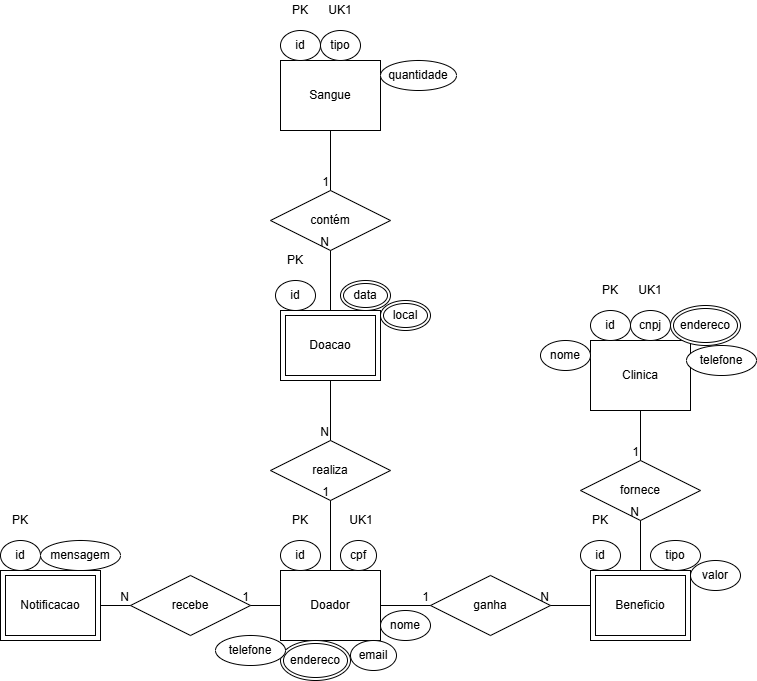

The diagram above was exported from draw.io. Its source (the exported page's mxGraphModel, read from the mxfile embedded in the PNG):
<mxGraphModel dx="1044" dy="562" grid="1" gridSize="10" guides="1" tooltips="1" connect="1" arrows="1" fold="1" page="1" pageScale="1" pageWidth="827" pageHeight="1169" math="0" shadow="0">
  <root>
    <mxCell id="0" />
    <mxCell id="1" parent="0" />
    <mxCell id="UyV20ONHRxHnyBMrocHL-9" value="Sangue" style="whiteSpace=wrap;html=1;align=center;" vertex="1" parent="1">
      <mxGeometry x="344" y="180" width="100" height="70" as="geometry" />
    </mxCell>
    <mxCell id="UyV20ONHRxHnyBMrocHL-10" value="Doador" style="whiteSpace=wrap;html=1;align=center;" vertex="1" parent="1">
      <mxGeometry x="344" y="690" width="100" height="70" as="geometry" />
    </mxCell>
    <mxCell id="UyV20ONHRxHnyBMrocHL-13" value="realiza" style="shape=rhombus;perimeter=rhombusPerimeter;whiteSpace=wrap;html=1;align=center;" vertex="1" parent="1">
      <mxGeometry x="334" y="560" width="120" height="60" as="geometry" />
    </mxCell>
    <mxCell id="UyV20ONHRxHnyBMrocHL-14" value="contém" style="shape=rhombus;perimeter=rhombusPerimeter;whiteSpace=wrap;html=1;align=center;" vertex="1" parent="1">
      <mxGeometry x="334" y="310" width="120" height="60" as="geometry" />
    </mxCell>
    <mxCell id="UyV20ONHRxHnyBMrocHL-15" value="Clinica" style="whiteSpace=wrap;html=1;align=center;" vertex="1" parent="1">
      <mxGeometry x="654" y="460" width="100" height="70" as="geometry" />
    </mxCell>
    <mxCell id="UyV20ONHRxHnyBMrocHL-16" value="" style="endArrow=none;html=1;rounded=0;entryX=0.5;entryY=0;entryDx=0;entryDy=0;exitX=0.5;exitY=1;exitDx=0;exitDy=0;" edge="1" parent="1" target="UyV20ONHRxHnyBMrocHL-13">
      <mxGeometry relative="1" as="geometry">
        <mxPoint x="394" y="500" as="sourcePoint" />
        <mxPoint x="474" y="530" as="targetPoint" />
      </mxGeometry>
    </mxCell>
    <mxCell id="UyV20ONHRxHnyBMrocHL-17" value="N" style="resizable=0;html=1;whiteSpace=wrap;align=right;verticalAlign=bottom;" connectable="0" vertex="1" parent="UyV20ONHRxHnyBMrocHL-16">
      <mxGeometry x="1" relative="1" as="geometry" />
    </mxCell>
    <mxCell id="UyV20ONHRxHnyBMrocHL-18" value="" style="endArrow=none;html=1;rounded=0;entryX=0.5;entryY=1;entryDx=0;entryDy=0;exitX=0.5;exitY=0;exitDx=0;exitDy=0;" edge="1" parent="1" source="UyV20ONHRxHnyBMrocHL-10" target="UyV20ONHRxHnyBMrocHL-13">
      <mxGeometry relative="1" as="geometry">
        <mxPoint x="314" y="530" as="sourcePoint" />
        <mxPoint x="474" y="530" as="targetPoint" />
      </mxGeometry>
    </mxCell>
    <mxCell id="UyV20ONHRxHnyBMrocHL-19" value="1" style="resizable=0;html=1;whiteSpace=wrap;align=right;verticalAlign=bottom;" connectable="0" vertex="1" parent="UyV20ONHRxHnyBMrocHL-18">
      <mxGeometry x="1" relative="1" as="geometry" />
    </mxCell>
    <mxCell id="UyV20ONHRxHnyBMrocHL-20" value="" style="endArrow=none;html=1;rounded=0;entryX=0.5;entryY=0;entryDx=0;entryDy=0;exitX=0.5;exitY=1;exitDx=0;exitDy=0;" edge="1" parent="1" source="UyV20ONHRxHnyBMrocHL-9" target="UyV20ONHRxHnyBMrocHL-14">
      <mxGeometry relative="1" as="geometry">
        <mxPoint x="314" y="340" as="sourcePoint" />
        <mxPoint x="474" y="340" as="targetPoint" />
      </mxGeometry>
    </mxCell>
    <mxCell id="UyV20ONHRxHnyBMrocHL-21" value="1" style="resizable=0;html=1;whiteSpace=wrap;align=right;verticalAlign=bottom;" connectable="0" vertex="1" parent="UyV20ONHRxHnyBMrocHL-20">
      <mxGeometry x="1" relative="1" as="geometry" />
    </mxCell>
    <mxCell id="UyV20ONHRxHnyBMrocHL-22" value="" style="endArrow=none;html=1;rounded=0;entryX=0.5;entryY=1;entryDx=0;entryDy=0;exitX=0.5;exitY=0;exitDx=0;exitDy=0;" edge="1" parent="1" target="UyV20ONHRxHnyBMrocHL-14">
      <mxGeometry relative="1" as="geometry">
        <mxPoint x="394" y="430" as="sourcePoint" />
        <mxPoint x="474" y="340" as="targetPoint" />
      </mxGeometry>
    </mxCell>
    <mxCell id="UyV20ONHRxHnyBMrocHL-23" value="N" style="resizable=0;html=1;whiteSpace=wrap;align=right;verticalAlign=bottom;" connectable="0" vertex="1" parent="UyV20ONHRxHnyBMrocHL-22">
      <mxGeometry x="1" relative="1" as="geometry" />
    </mxCell>
    <mxCell id="UyV20ONHRxHnyBMrocHL-24" value="fornece" style="shape=rhombus;perimeter=rhombusPerimeter;whiteSpace=wrap;html=1;align=center;" vertex="1" parent="1">
      <mxGeometry x="644" y="580" width="120" height="60" as="geometry" />
    </mxCell>
    <mxCell id="UyV20ONHRxHnyBMrocHL-25" value="" style="endArrow=none;html=1;rounded=0;entryX=0.5;entryY=1;entryDx=0;entryDy=0;exitX=0.5;exitY=0;exitDx=0;exitDy=0;" edge="1" parent="1" target="UyV20ONHRxHnyBMrocHL-24">
      <mxGeometry relative="1" as="geometry">
        <mxPoint x="704" y="690" as="sourcePoint" />
        <mxPoint x="474" y="540" as="targetPoint" />
      </mxGeometry>
    </mxCell>
    <mxCell id="UyV20ONHRxHnyBMrocHL-26" value="N" style="resizable=0;html=1;whiteSpace=wrap;align=right;verticalAlign=bottom;" connectable="0" vertex="1" parent="UyV20ONHRxHnyBMrocHL-25">
      <mxGeometry x="1" relative="1" as="geometry" />
    </mxCell>
    <mxCell id="UyV20ONHRxHnyBMrocHL-27" value="" style="endArrow=none;html=1;rounded=0;entryX=0.5;entryY=0;entryDx=0;entryDy=0;exitX=0.5;exitY=1;exitDx=0;exitDy=0;" edge="1" parent="1" source="UyV20ONHRxHnyBMrocHL-15" target="UyV20ONHRxHnyBMrocHL-24">
      <mxGeometry relative="1" as="geometry">
        <mxPoint x="314" y="540" as="sourcePoint" />
        <mxPoint x="474" y="540" as="targetPoint" />
      </mxGeometry>
    </mxCell>
    <mxCell id="UyV20ONHRxHnyBMrocHL-28" value="1" style="resizable=0;html=1;whiteSpace=wrap;align=right;verticalAlign=bottom;" connectable="0" vertex="1" parent="UyV20ONHRxHnyBMrocHL-27">
      <mxGeometry x="1" relative="1" as="geometry" />
    </mxCell>
    <mxCell id="UyV20ONHRxHnyBMrocHL-29" value="ganha" style="shape=rhombus;perimeter=rhombusPerimeter;whiteSpace=wrap;html=1;align=center;" vertex="1" parent="1">
      <mxGeometry x="494" y="695" width="120" height="60" as="geometry" />
    </mxCell>
    <mxCell id="UyV20ONHRxHnyBMrocHL-30" value="" style="endArrow=none;html=1;rounded=0;entryX=0;entryY=0.5;entryDx=0;entryDy=0;exitX=1;exitY=0.5;exitDx=0;exitDy=0;" edge="1" parent="1" source="UyV20ONHRxHnyBMrocHL-10" target="UyV20ONHRxHnyBMrocHL-29">
      <mxGeometry relative="1" as="geometry">
        <mxPoint x="314" y="540" as="sourcePoint" />
        <mxPoint x="474" y="540" as="targetPoint" />
      </mxGeometry>
    </mxCell>
    <mxCell id="UyV20ONHRxHnyBMrocHL-31" value="1" style="resizable=0;html=1;whiteSpace=wrap;align=right;verticalAlign=bottom;" connectable="0" vertex="1" parent="UyV20ONHRxHnyBMrocHL-30">
      <mxGeometry x="1" relative="1" as="geometry" />
    </mxCell>
    <mxCell id="UyV20ONHRxHnyBMrocHL-32" value="" style="endArrow=none;html=1;rounded=0;entryX=1;entryY=0.5;entryDx=0;entryDy=0;exitX=0;exitY=0.5;exitDx=0;exitDy=0;" edge="1" parent="1" target="UyV20ONHRxHnyBMrocHL-29">
      <mxGeometry relative="1" as="geometry">
        <mxPoint x="654" y="725" as="sourcePoint" />
        <mxPoint x="474" y="540" as="targetPoint" />
      </mxGeometry>
    </mxCell>
    <mxCell id="UyV20ONHRxHnyBMrocHL-33" value="N" style="resizable=0;html=1;whiteSpace=wrap;align=right;verticalAlign=bottom;" connectable="0" vertex="1" parent="UyV20ONHRxHnyBMrocHL-32">
      <mxGeometry x="1" relative="1" as="geometry" />
    </mxCell>
    <mxCell id="UyV20ONHRxHnyBMrocHL-34" value="recebe" style="shape=rhombus;perimeter=rhombusPerimeter;whiteSpace=wrap;html=1;align=center;" vertex="1" parent="1">
      <mxGeometry x="194" y="695" width="120" height="60" as="geometry" />
    </mxCell>
    <mxCell id="UyV20ONHRxHnyBMrocHL-35" value="" style="endArrow=none;html=1;rounded=0;entryX=0;entryY=0.5;entryDx=0;entryDy=0;exitX=1;exitY=0.5;exitDx=0;exitDy=0;" edge="1" parent="1" target="UyV20ONHRxHnyBMrocHL-34">
      <mxGeometry relative="1" as="geometry">
        <mxPoint x="164" y="725" as="sourcePoint" />
        <mxPoint x="474" y="540" as="targetPoint" />
      </mxGeometry>
    </mxCell>
    <mxCell id="UyV20ONHRxHnyBMrocHL-36" value="N" style="resizable=0;html=1;whiteSpace=wrap;align=right;verticalAlign=bottom;" connectable="0" vertex="1" parent="UyV20ONHRxHnyBMrocHL-35">
      <mxGeometry x="1" relative="1" as="geometry" />
    </mxCell>
    <mxCell id="UyV20ONHRxHnyBMrocHL-37" value="" style="endArrow=none;html=1;rounded=0;entryX=1;entryY=0.5;entryDx=0;entryDy=0;exitX=0;exitY=0.5;exitDx=0;exitDy=0;" edge="1" parent="1" source="UyV20ONHRxHnyBMrocHL-10" target="UyV20ONHRxHnyBMrocHL-34">
      <mxGeometry relative="1" as="geometry">
        <mxPoint x="314" y="540" as="sourcePoint" />
        <mxPoint x="474" y="540" as="targetPoint" />
      </mxGeometry>
    </mxCell>
    <mxCell id="UyV20ONHRxHnyBMrocHL-38" value="1" style="resizable=0;html=1;whiteSpace=wrap;align=right;verticalAlign=bottom;" connectable="0" vertex="1" parent="UyV20ONHRxHnyBMrocHL-37">
      <mxGeometry x="1" relative="1" as="geometry" />
    </mxCell>
    <mxCell id="UyV20ONHRxHnyBMrocHL-39" value="id" style="ellipse;whiteSpace=wrap;html=1;align=center;" vertex="1" parent="1">
      <mxGeometry x="654" y="430" width="40" height="30" as="geometry" />
    </mxCell>
    <mxCell id="UyV20ONHRxHnyBMrocHL-40" value="&lt;font style=&quot;color: light-dark(rgb(0, 0, 0), rgb(255, 0, 0));&quot;&gt;PK&lt;/font&gt;" style="text;html=1;align=center;verticalAlign=middle;whiteSpace=wrap;rounded=0;" vertex="1" parent="1">
      <mxGeometry x="659" y="400" width="30" height="20" as="geometry" />
    </mxCell>
    <mxCell id="UyV20ONHRxHnyBMrocHL-45" value="id" style="ellipse;whiteSpace=wrap;html=1;align=center;" vertex="1" parent="1">
      <mxGeometry x="344" y="150" width="40" height="30" as="geometry" />
    </mxCell>
    <mxCell id="UyV20ONHRxHnyBMrocHL-46" value="&lt;font style=&quot;color: light-dark(rgb(0, 0, 0), rgb(255, 0, 0));&quot;&gt;PK&lt;/font&gt;" style="text;html=1;align=center;verticalAlign=middle;whiteSpace=wrap;rounded=0;" vertex="1" parent="1">
      <mxGeometry x="349" y="120" width="30" height="20" as="geometry" />
    </mxCell>
    <mxCell id="UyV20ONHRxHnyBMrocHL-47" value="id" style="ellipse;whiteSpace=wrap;html=1;align=center;" vertex="1" parent="1">
      <mxGeometry x="339" y="400" width="40" height="30" as="geometry" />
    </mxCell>
    <mxCell id="UyV20ONHRxHnyBMrocHL-48" value="&lt;font style=&quot;color: light-dark(rgb(0, 0, 0), rgb(255, 0, 0));&quot;&gt;PK&lt;/font&gt;" style="text;html=1;align=center;verticalAlign=middle;whiteSpace=wrap;rounded=0;" vertex="1" parent="1">
      <mxGeometry x="344" y="370" width="30" height="20" as="geometry" />
    </mxCell>
    <mxCell id="UyV20ONHRxHnyBMrocHL-51" value="id" style="ellipse;whiteSpace=wrap;html=1;align=center;" vertex="1" parent="1">
      <mxGeometry x="64" y="660" width="40" height="30" as="geometry" />
    </mxCell>
    <mxCell id="UyV20ONHRxHnyBMrocHL-52" value="&lt;font style=&quot;color: light-dark(rgb(0, 0, 0), rgb(255, 0, 0));&quot;&gt;PK&lt;/font&gt;" style="text;html=1;align=center;verticalAlign=middle;whiteSpace=wrap;rounded=0;" vertex="1" parent="1">
      <mxGeometry x="69" y="630" width="30" height="20" as="geometry" />
    </mxCell>
    <mxCell id="UyV20ONHRxHnyBMrocHL-53" value="id" style="ellipse;whiteSpace=wrap;html=1;align=center;" vertex="1" parent="1">
      <mxGeometry x="344" y="660" width="40" height="30" as="geometry" />
    </mxCell>
    <mxCell id="UyV20ONHRxHnyBMrocHL-54" value="&lt;font style=&quot;color: light-dark(rgb(0, 0, 0), rgb(255, 0, 0));&quot;&gt;PK&lt;/font&gt;" style="text;html=1;align=center;verticalAlign=middle;whiteSpace=wrap;rounded=0;" vertex="1" parent="1">
      <mxGeometry x="349" y="630" width="30" height="20" as="geometry" />
    </mxCell>
    <mxCell id="UyV20ONHRxHnyBMrocHL-55" value="id" style="ellipse;whiteSpace=wrap;html=1;align=center;" vertex="1" parent="1">
      <mxGeometry x="644" y="660" width="40" height="30" as="geometry" />
    </mxCell>
    <mxCell id="UyV20ONHRxHnyBMrocHL-56" value="&lt;font style=&quot;color: light-dark(rgb(0, 0, 0), rgb(255, 0, 0));&quot;&gt;PK&lt;/font&gt;" style="text;html=1;align=center;verticalAlign=middle;whiteSpace=wrap;rounded=0;" vertex="1" parent="1">
      <mxGeometry x="649" y="630" width="30" height="20" as="geometry" />
    </mxCell>
    <mxCell id="UyV20ONHRxHnyBMrocHL-57" value="tipo" style="ellipse;whiteSpace=wrap;html=1;align=center;" vertex="1" parent="1">
      <mxGeometry x="384" y="150" width="40" height="30" as="geometry" />
    </mxCell>
    <mxCell id="UyV20ONHRxHnyBMrocHL-58" value="quantidade" style="ellipse;whiteSpace=wrap;html=1;align=center;" vertex="1" parent="1">
      <mxGeometry x="444" y="180" width="76" height="30" as="geometry" />
    </mxCell>
    <mxCell id="UyV20ONHRxHnyBMrocHL-59" value="&lt;font style=&quot;color: light-dark(rgb(0, 0, 0), rgb(255, 0, 0));&quot;&gt;UK1&lt;/font&gt;" style="text;html=1;align=center;verticalAlign=middle;whiteSpace=wrap;rounded=0;" vertex="1" parent="1">
      <mxGeometry x="389" y="120" width="30" height="20" as="geometry" />
    </mxCell>
    <mxCell id="UyV20ONHRxHnyBMrocHL-60" value="data" style="ellipse;shape=doubleEllipse;margin=3;whiteSpace=wrap;html=1;align=center;" vertex="1" parent="1">
      <mxGeometry x="404" y="400" width="50" height="30" as="geometry" />
    </mxCell>
    <mxCell id="UyV20ONHRxHnyBMrocHL-61" value="local" style="ellipse;shape=doubleEllipse;margin=3;whiteSpace=wrap;html=1;align=center;" vertex="1" parent="1">
      <mxGeometry x="444" y="420" width="50" height="30" as="geometry" />
    </mxCell>
    <mxCell id="UyV20ONHRxHnyBMrocHL-63" value="cpf" style="ellipse;whiteSpace=wrap;html=1;align=center;" vertex="1" parent="1">
      <mxGeometry x="404" y="660" width="36" height="30" as="geometry" />
    </mxCell>
    <mxCell id="UyV20ONHRxHnyBMrocHL-64" value="&lt;font style=&quot;color: light-dark(rgb(0, 0, 0), rgb(255, 0, 0));&quot;&gt;UK1&lt;/font&gt;" style="text;html=1;align=center;verticalAlign=middle;whiteSpace=wrap;rounded=0;" vertex="1" parent="1">
      <mxGeometry x="410" y="630" width="30" height="20" as="geometry" />
    </mxCell>
    <mxCell id="UyV20ONHRxHnyBMrocHL-65" value="email" style="ellipse;whiteSpace=wrap;html=1;align=center;" vertex="1" parent="1">
      <mxGeometry x="414" y="760" width="46" height="30" as="geometry" />
    </mxCell>
    <mxCell id="UyV20ONHRxHnyBMrocHL-67" value="endereco" style="ellipse;shape=doubleEllipse;margin=3;whiteSpace=wrap;html=1;align=center;" vertex="1" parent="1">
      <mxGeometry x="344" y="760" width="70" height="40" as="geometry" />
    </mxCell>
    <mxCell id="UyV20ONHRxHnyBMrocHL-68" value="telefone" style="ellipse;whiteSpace=wrap;html=1;align=center;" vertex="1" parent="1">
      <mxGeometry x="279" y="755" width="70" height="30" as="geometry" />
    </mxCell>
    <mxCell id="UyV20ONHRxHnyBMrocHL-69" value="Doacao" style="shape=ext;margin=3;double=1;whiteSpace=wrap;html=1;align=center;" vertex="1" parent="1">
      <mxGeometry x="344" y="430" width="100" height="70" as="geometry" />
    </mxCell>
    <mxCell id="UyV20ONHRxHnyBMrocHL-70" value="cnpj" style="ellipse;whiteSpace=wrap;html=1;align=center;" vertex="1" parent="1">
      <mxGeometry x="694" y="430" width="40" height="30" as="geometry" />
    </mxCell>
    <mxCell id="UyV20ONHRxHnyBMrocHL-71" value="&lt;font style=&quot;color: light-dark(rgb(0, 0, 0), rgb(255, 0, 0));&quot;&gt;UK1&lt;/font&gt;" style="text;html=1;align=center;verticalAlign=middle;whiteSpace=wrap;rounded=0;" vertex="1" parent="1">
      <mxGeometry x="699" y="400" width="30" height="20" as="geometry" />
    </mxCell>
    <mxCell id="UyV20ONHRxHnyBMrocHL-72" value="endereco" style="ellipse;shape=doubleEllipse;margin=3;whiteSpace=wrap;html=1;align=center;" vertex="1" parent="1">
      <mxGeometry x="734" y="425" width="70" height="40" as="geometry" />
    </mxCell>
    <mxCell id="UyV20ONHRxHnyBMrocHL-73" value="telefone" style="ellipse;whiteSpace=wrap;html=1;align=center;" vertex="1" parent="1">
      <mxGeometry x="750" y="465" width="70" height="30" as="geometry" />
    </mxCell>
    <mxCell id="UyV20ONHRxHnyBMrocHL-74" value="nome" style="ellipse;whiteSpace=wrap;html=1;align=center;" vertex="1" parent="1">
      <mxGeometry x="604" y="460" width="50" height="30" as="geometry" />
    </mxCell>
    <mxCell id="UyV20ONHRxHnyBMrocHL-75" value="nome" style="ellipse;whiteSpace=wrap;html=1;align=center;" vertex="1" parent="1">
      <mxGeometry x="444" y="730" width="50" height="30" as="geometry" />
    </mxCell>
    <mxCell id="UyV20ONHRxHnyBMrocHL-76" value="tipo" style="ellipse;whiteSpace=wrap;html=1;align=center;" vertex="1" parent="1">
      <mxGeometry x="714" y="660" width="50" height="30" as="geometry" />
    </mxCell>
    <mxCell id="UyV20ONHRxHnyBMrocHL-77" value="valor" style="ellipse;whiteSpace=wrap;html=1;align=center;" vertex="1" parent="1">
      <mxGeometry x="754" y="680" width="50" height="30" as="geometry" />
    </mxCell>
    <mxCell id="UyV20ONHRxHnyBMrocHL-78" value="mensagem" style="ellipse;whiteSpace=wrap;html=1;align=center;" vertex="1" parent="1">
      <mxGeometry x="104" y="660" width="80" height="30" as="geometry" />
    </mxCell>
    <mxCell id="UyV20ONHRxHnyBMrocHL-79" value="Notificacao" style="shape=ext;margin=3;double=1;whiteSpace=wrap;html=1;align=center;" vertex="1" parent="1">
      <mxGeometry x="64" y="690" width="100" height="70" as="geometry" />
    </mxCell>
    <mxCell id="UyV20ONHRxHnyBMrocHL-80" value="Beneficio" style="shape=ext;margin=3;double=1;whiteSpace=wrap;html=1;align=center;" vertex="1" parent="1">
      <mxGeometry x="654" y="690" width="100" height="70" as="geometry" />
    </mxCell>
  </root>
</mxGraphModel>